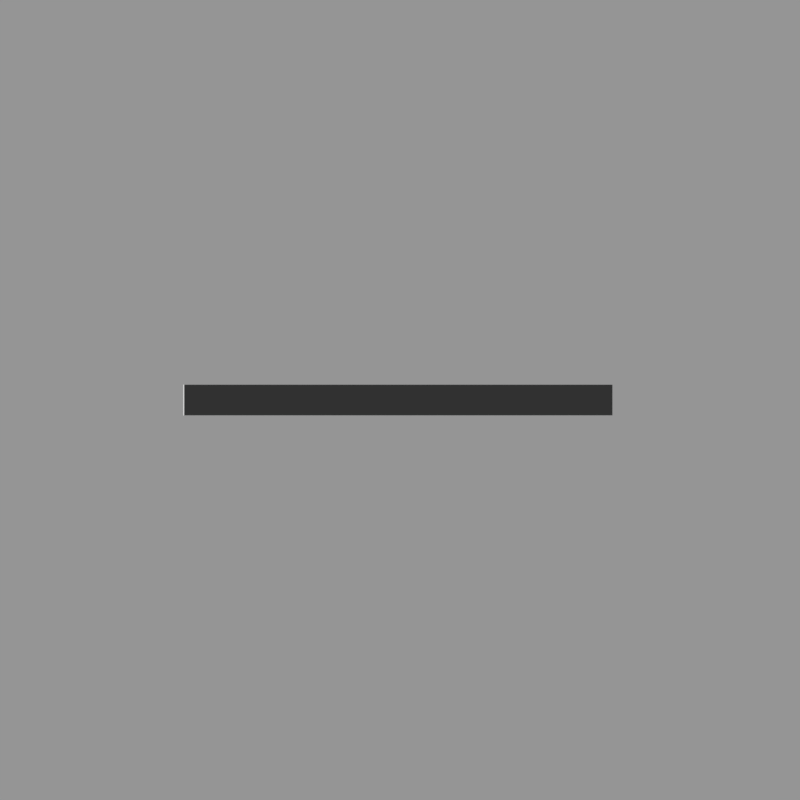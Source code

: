 # Source: plymouth_pureos_8.blend  (saved by Blender 2.78.0; exported with 4.5.12 LTS)
import bpy
from mathutils import Matrix  # noqa: F401  (used for matrix-valued properties, if any)

bpy.ops.wm.read_factory_settings(use_empty=True)
scene = bpy.context.scene
scene.name = 'progress'

# ---- collections
col_collection_1_001 = bpy.data.collections.new('Collection 1.001'); scene.collection.children.link(col_collection_1_001)

# ---- materials (node trees are filled in below, after node groups)
mat_material_002 = bpy.data.materials.new('Material.002')
mat_material_002.alpha_threshold = 0.0
mat_material_002.use_transparent_shadow = False
mat_material_002.roughness = 0.5
mat_progress_back = bpy.data.materials.new('progress back')
mat_progress_back.alpha_threshold = 0.0
mat_progress_back.use_transparent_shadow = False
mat_progress_back.diffuse_color = (0.034, 0.03434, 0.03434, 1.0)
mat_progress_back.roughness = 0.5
mat_prgrss_front = bpy.data.materials.new('prgrss front')
mat_prgrss_front.alpha_threshold = 0.0
mat_prgrss_front.use_transparent_shadow = False
mat_prgrss_front.roughness = 0.5

# ---- material node trees

# ---- cameras
cam_camera_003 = bpy.data.cameras.new('Camera.003')
cam_camera_003.clip_end = 100.0
cam_camera_003.lens = 35.0
cam_camera_003.sensor_width = 32.0
cam_camera_003.sensor_height = 18.0
cam_camera_003.display_size = 2.0
cam_camera_003.dof.focus_distance = 0.0
cam_camera_003.dof.aperture_fstop = 128.0
cam_camera_003.dof.aperture_blades = 6

# ---- meshes
me_cube_002 = bpy.data.meshes.new('Cube.002')
me_cube_002.from_pydata([(-1.0, -1.0, -1.0), (-1.0, -1.0, 1.0), (-1.0, 1.0, -1.0), (-1.0, 1.0, 1.0), (1.0, -1.0, -1.0), (1.0, -1.0, 1.0), (1.0, 1.0, -1.0), (1.0, 1.0, 1.0)], [], [(0, 1, 3, 2), (2, 3, 7, 6), (6, 7, 5, 4), (4, 5, 1, 0), (2, 6, 4, 0), (7, 3, 1, 5)])
me_cube_002.materials.append(mat_material_002)
me_cube_002.use_remesh_preserve_volume = False
me_cube_002.use_remesh_preserve_attributes = False
me_cube_002.use_mirror_vertex_groups = False
me_cube_002.update()
me_plane_004 = bpy.data.meshes.new('Plane.004')
me_plane_004.from_pydata([(-4.284, -0.3071, 0.0), (4.284, -0.3071, 0.0), (-4.284, 0.3071, 0.0), (4.284, 0.3071, 0.0)], [], [(0, 1, 3, 2)])
me_plane_004.materials.append(mat_progress_back)
me_plane_004.use_remesh_preserve_volume = False
me_plane_004.use_remesh_preserve_attributes = False
me_plane_004.use_mirror_vertex_groups = False
me_plane_004.update()
me_plane = bpy.data.meshes.new('Plane')
me_plane.from_pydata([(-4.284, -0.3071, 0.0), (4.284, -0.3071, 0.0), (-4.284, 0.3071, 0.0), (4.284, 0.3071, 0.0)], [], [(0, 1, 3, 2)])
me_plane.materials.append(mat_prgrss_front)
me_plane.use_remesh_preserve_volume = False
me_plane.use_remesh_preserve_attributes = False
me_plane.use_mirror_vertex_groups = False
me_plane.update()

# ---- objects
ob_mask = bpy.data.objects.new('Mask', me_cube_002)
ob_progress_back = bpy.data.objects.new('progress back', me_plane_004)
ob_progress = bpy.data.objects.new('progress', me_plane)
ob_camera_005 = bpy.data.objects.new('Camera.005', cam_camera_003)

# ---- transforms, parenting, visibility, modifiers, constraints
ob_mask.location = (-8.726, 0.0, 0.0)
ob_mask.scale = (4.427, 1.0, 1.0)
ob_mask.hide_render = True
ob_mask.show_wire = True
ob_mask.lineart.crease_threshold = 0.0
ob_progress_back.location = (-0.03391, -0.0003555, -0.07401)
ob_progress_back.lineart.crease_threshold = 0.0
ob_progress.location = (-0.03391, -0.0003555, 0.0)
ob_progress.lineart.crease_threshold = 0.0
_m = ob_progress.modifiers.new('Boolean', 'BOOLEAN')
_m.object = ob_mask
_m.operation = 'INTERSECT'
_m.solver = 'FAST'
ob_camera_005.location = (0.0, 0.0, 17.43)
ob_camera_005.lineart.crease_threshold = 0.0

# ---- collection membership
col_collection_1_001.objects.link(ob_mask)
col_collection_1_001.objects.link(ob_progress_back)
col_collection_1_001.objects.link(ob_progress)
col_collection_1_001.objects.link(ob_camera_005)

# ---- scene / render settings (as saved in the file)
scene.camera = ob_camera_005
scene.frame_start = 0; scene.frame_end = 100; scene.frame_set(0)
scene.render.engine = 'BLENDER_EEVEE_NEXT'
scene.render.image_settings.exr_codec = 'NONE'
scene.render.resolution_x = 400
scene.render.resolution_y = 400
scene.render.dither_intensity = 0.0
scene.render.film_transparent = True
scene.render.simplify_subdivision_render = 0
scene.render.simplify_child_particles_render = 0.0
scene.cycles.use_denoising = False
scene.cycles.samples = 128
scene.cycles.sampling_pattern = 'TABULATED_SOBOL'
scene.cycles.light_sampling_threshold = 0.0
scene.cycles.use_adaptive_sampling = False
scene.cycles.use_light_tree = False
scene.cycles.blur_glossy = 0.0
scene.cycles.sample_clamp_indirect = 0.0
scene.view_settings.view_transform = 'Standard'
bpy.context.view_layer.update()

# ---- added for rendering (the .blend has no usable light): sun + grey world if the file has none
light_auto_sun = bpy.data.lights.new('AutoSun', 'SUN')
light_auto_sun.energy = 3.0
light_auto_sun.angle = 0.0523599
ob_auto_sun = bpy.data.objects.new('AutoSun', light_auto_sun)
scene.collection.objects.link(ob_auto_sun)
ob_auto_sun.rotation_euler = (0.872665, 0.174533, 0.523599)
if scene.world is None:
    world_auto = bpy.data.worlds.new('AutoWorld')
    world_auto.color = (0.3, 0.3, 0.3)
    scene.world = world_auto
bpy.context.view_layer.update()
